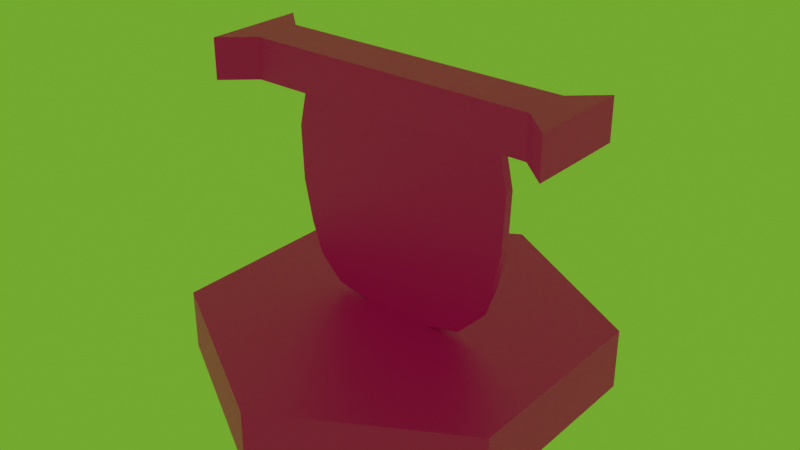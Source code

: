 # Source: palm_door_short.blend  (saved by Blender 4.0.36; exported with 4.5.12 LTS)
import bpy
from mathutils import Matrix  # noqa: F401  (used for matrix-valued properties, if any)

bpy.ops.wm.read_factory_settings(use_empty=True)
scene = bpy.context.scene
scene.name = 'Scene'

# ---- collections
col_collection = bpy.data.collections.new('Collection'); scene.collection.children.link(col_collection)

# ---- images (referenced by path relative to the original .blend; pixels are not part of the script)
import os
ASSET_DIR = os.environ.get("B2B_ASSET_DIR", "")  # directory of the original .blend (textures are referenced by path, not embedded)
HERE = os.path.dirname(os.path.abspath(__file__))  # packed textures are extracted next to this script under _unpacked/

def load_image(name, relpath, width, height, colorspace="sRGB"):
    """Load a texture the original file referenced (path relative to the .blend, or extracted next to this script)."""
    p = next((c for c in (os.path.join(HERE, relpath), os.path.join(ASSET_DIR, relpath)) if relpath and os.path.exists(c)), "")
    if p:
        img = bpy.data.images.load(p, check_existing=True)
        img.name = name
    else:  # same state as the original file: an image datablock whose file is absent (Cycles renders it pink)
        img = bpy.data.images.new(name, width, height)
        img.source = "FILE"
        img.filepath = "//" + (relpath or name)
    img.colorspace_settings.name = colorspace
    return img
img_base_palette_png = load_image('base_palette.png', 'base_palette.png', 1024, 1024, 'sRGB')
img_palm_door_coconuts_png = load_image('palm_door_coconuts.png', 'palm_door_coconuts.png', 1024, 1024, 'sRGB')

# ---- materials (node trees are filled in below, after node groups)
mat_basepalette = bpy.data.materials.new('BasePalette')
mat_basepalette.alpha_threshold = 0.0
mat_basepalette.use_transparent_shadow = False
mat_basepalette.roughness = 0.5
mat_basepalette.line_color = (0.0, 0.0, 0.0, 1.0)
mat_palmdoorcoconut = bpy.data.materials.new('PalmDoorCoconut')
mat_palmdoorcoconut.use_transparent_shadow = False

# ---- material node trees
mat_basepalette.use_nodes = True; mat_basepalette.node_tree.nodes.clear()
_N = mat_basepalette.node_tree.nodes; _L = mat_basepalette.node_tree.links
n0 = _N.new('ShaderNodeOutputMaterial'); n0.name = 'Material Output'; n0.location = (300, 300)
n1 = _N.new('ShaderNodeBsdfPrincipled'); n1.name = 'Principled BSDF'; n1.location = (10, 300)
n1.distribution = 'GGX'
n1.subsurface_method = 'RANDOM_WALK_SKIN'
n1.inputs[3].default_value = 1.45
n1.inputs[27].default_value = (0.0, 0.0, 0.0, 1.0)
n1.inputs[28].default_value = 1.0
n2 = _N.new('ShaderNodeTexImage'); n2.name = 'Image Texture'; n2.location = (-464, 137)
n2.image = img_base_palette_png
_L.new(n1.outputs[0], n0.inputs[0])
_L.new(n2.outputs[0], n1.inputs[0])
n0.is_active_output = True
mat_palmdoorcoconut.use_nodes = True; mat_palmdoorcoconut.node_tree.nodes.clear()
_N = mat_palmdoorcoconut.node_tree.nodes; _L = mat_palmdoorcoconut.node_tree.links
n0 = _N.new('ShaderNodeBsdfPrincipled'); n0.name = 'Principled BSDF'; n0.location = (10, 300)
n0.inputs[3].default_value = 1.45
n1 = _N.new('ShaderNodeOutputMaterial'); n1.name = 'Material Output'; n1.location = (300, 300)
n2 = _N.new('ShaderNodeTexImage'); n2.name = 'Image Texture'; n2.location = (-354, 191)
n2.image = img_palm_door_coconuts_png
_L.new(n0.outputs[0], n1.inputs[0])
_L.new(n2.outputs[0], n0.inputs[0])
n1.is_active_output = True

# ---- world
world_world = bpy.data.worlds.new('World'); scene.world = world_world
world_world.use_nodes = True; world_world.node_tree.nodes.clear()
_N = world_world.node_tree.nodes; _L = world_world.node_tree.links
n0 = _N.new('ShaderNodeOutputWorld'); n0.name = 'World Output'; n0.location = (300, 300)
n1 = _N.new('ShaderNodeBackground'); n1.name = 'Background'; n1.location = (10, 300)
n1.inputs[0].default_value = (0.1413, 0.4233, 0.02519, 1.0)
_L.new(n1.outputs[0], n0.inputs[0])
n0.is_active_output = True
world_world.color = (0.05088, 0.05088, 0.05088)
world_world.use_sun_shadow = False
world_world.sun_shadow_jitter_overblur = 0.0

# ---- meshes
me_cylinder = bpy.data.meshes.new('Cylinder')
me_cylinder.from_pydata([(-5.262e-09, 1.0, -0.3), (-5.262e-09, 0.9194, 2.98e-08), (0.866, 0.5, -0.3), (0.7962, 0.4597, 2.98e-08), (0.866, -0.5, -0.3), (0.7962, -0.4597, 2.98e-08), (-5.262e-09, -1.0, -0.3), (-5.262e-09, -0.9194, 2.98e-08), (-0.866, -0.5, -0.3), (-0.7962, -0.4597, 2.98e-08), (-0.866, 0.5, -0.3), (-0.7962, 0.4597, 2.98e-08), (0.866, 0.5, 2.98e-08), (-5.262e-09, 1.0, 2.98e-08), (0.866, -0.5, 2.98e-08), (-5.262e-09, -1.0, 2.98e-08), (-0.866, -0.5, 2.98e-08), (-0.866, 0.5, 2.98e-08)], [], [(0, 13, 12, 2), (2, 12, 14, 4), (4, 14, 15, 6), (6, 15, 16, 8), (3, 1, 11, 9, 7, 5), (8, 16, 17, 10), (10, 17, 13, 0), (0, 2, 4, 6, 8, 10), (1, 3, 12, 13), (3, 5, 14, 12), (5, 7, 15, 14), (7, 9, 16, 15), (9, 11, 17, 16), (11, 1, 13, 17)])
_uv = me_cylinder.uv_layers.new(name='UVMap')
_uv.uv.foreach_set('vector', [0.2057, 0.9733, 0.2057, 0.9733, 0.2057, 0.9733, 0.2057, 0.9733, 0.2057, 0.9733, 0.2057, 0.9733, 0.2057, 0.9733, 0.2057, 0.9733, 0.2057, 0.9733, 0.2057, 0.9733, 0.2057, 0.9733, 0.2057, 0.9733, 0.2057, 0.9733, 0.2057, 0.9733, 0.2057, 0.9733, 0.2057, 0.9733, 0.2057, 0.9733, 0.2057, 0.9733, 0.2057, 0.9733, 0.2057, 0.9733, 0.2057, 0.9733, 0.2057, 0.9733, 0.2057, 0.9733, 0.2057, 0.9733, 0.2057, 0.9733, 0.2057, 0.9733, 0.2057, 0.9733, 0.2057, 0.9733, 0.2057, 0.9733, 0.2057, 0.9733, 0.2057, 0.9733, 0.2057, 0.9733, 0.2057, 0.9733, 0.2057, 0.9733, 0.2057, 0.9733, 0.2057, 0.9733, 0.4596, 0.9537, 0.4596, 0.9537, 0.4596, 0.9537, 0.4596, 0.9537, 0.4596, 0.9537, 0.4596, 0.9537, 0.4596, 0.9537, 0.4596, 0.9537, 0.4596, 0.9537, 0.4596, 0.9537, 0.4596, 0.9537, 0.4596, 0.9537, 0.4596, 0.9537, 0.4596, 0.9537, 0.4596, 0.9537, 0.4596, 0.9537, 0.4596, 0.9537, 0.4596, 0.9537, 0.4596, 0.9537, 0.4596, 0.9537, 0.4596, 0.9537, 0.4596, 0.9537, 0.4596, 0.9537, 0.4596, 0.9537])
me_cylinder.materials.append(mat_basepalette)
me_cylinder.update()
me_plane = bpy.data.meshes.new('Plane')
me_plane.from_pydata([(-0.866, -0.25, 0.9961), (0.866, -0.25, 0.9961), (-0.866, 0.25, 0.9961), (0.866, 0.25, 0.9961), (-0.866, 0.25, 1.196), (-0.866, -0.25, 1.196), (0.866, -0.25, 1.196), (0.866, 0.25, 1.196), (-0.7194, -0.1183, 0.9961), (0.7194, -0.1183, 0.9961), (0.7194, 0.1183, 0.9961), (-0.7194, 0.1183, 0.9961), (-0.7194, -0.1183, 1.196), (0.7194, -0.1183, 1.196), (0.7194, 0.1183, 1.196), (-0.7194, 0.1183, 1.196), (-0.5029, -0.02238, 0.996), (-0.5029, 0.02238, 0.996), (0.5029, 0.02238, 0.996), (0.5029, -0.02238, 0.996), (-0.4759, 0.02238, 0.9567), (-0.4759, -0.02238, 0.9567), (0.4759, -0.02238, 0.9567), (0.4759, 0.02238, 0.9567), (-0.4868, 0.02238, 0.9371), (-0.4868, -0.02238, 0.9371), (0.5371, -0.02238, 0.9431), (0.5371, 0.02238, 0.9431), (0.5178, 0.02238, 0.6942), (0.5723, -0.02238, 0.7841), (0.5723, 0.02238, 0.7841), (-0.5188, 0.02238, 0.7237), (0.5627, -0.02238, 0.5155), (0.5627, 0.02238, 0.5155), (-0.468, 0.02238, 0.3127), (-0.468, -0.02238, 0.3127), (0.5188, -0.02238, 0.3083), (0.5188, 0.02238, 0.3083), (-0.4154, 0.02238, 0.1638), (-0.4154, -0.02238, 0.1638), (0.4641, -0.02238, 0.1539), (0.4641, 0.02238, 0.1539), (-0.3129, 0.02238, 0.06196), (-0.3129, -0.02238, 0.06196), (0.3488, -0.02238, 0.03921), (0.3488, 0.02238, 0.03921), (-0.1598, 0.02238, 0.02848), (-0.1598, -0.02238, 0.02848), (0.1598, -0.02238, 0.02848), (0.1598, 0.02238, 0.02848), (-0.5137, -0.02238, 0.9851), (0.5137, -0.02238, 0.9851), (0.5137, 0.02238, 0.9851), (-0.5137, 0.02238, 0.9851), (0.4868, -0.02238, 0.9371), (0.4868, 0.02238, 0.9371), (-0.5371, -0.02238, 0.9431), (-0.5371, 0.02238, 0.9431), (-0.5723, -0.02238, 0.7841), (-0.5723, 0.02238, 0.7841), (-0.5627, -0.02238, 0.5155), (-0.5627, 0.02238, 0.5155), (-0.5188, -0.02238, 0.3083), (0.468, -0.02238, 0.3127), (0.468, 0.02238, 0.3127), (-0.5188, 0.02238, 0.3083), (0.4154, 0.02238, 0.1638), (-0.4641, 0.02238, 0.1539), (-0.4641, -0.02238, 0.1539), (0.4154, -0.02238, 0.1638), (0.3129, -0.02238, 0.06196), (0.3129, 0.02238, 0.06196), (-0.3488, -0.02238, 0.03921), (-0.3488, 0.02238, 0.03921), (-0.1696, -0.02238, 2.289e-05), (0.1696, -0.02238, 2.289e-05), (0.1696, 0.02238, 2.289e-05), (-0.1696, 0.02238, 2.289e-05), (-0.1586, -0.02238, 0.9703), (0.1586, -0.02238, 0.9703), (0.1586, 0.02238, 0.9703), (-0.1586, 0.02238, 0.9703), (-0.5209, -0.02238, 0.7826), (0.5209, -0.02238, 0.7826), (0.5209, 0.02238, 0.7826), (-0.5209, 0.02238, 0.7826), (-0.5114, -0.02238, 0.5175), (0.5114, -0.02238, 0.5175), (0.5114, 0.02238, 0.5175), (-0.5114, 0.02238, 0.5175), (0.5199, -0.02238, 0.7531), (-0.5199, 0.02238, 0.7531), (-0.5712, -0.02238, 0.7542), (-0.568, 0.02238, 0.6647), (0.5178, -0.02238, 0.6942), (0.5135, -0.02238, 0.5764), (-0.5167, 0.02238, 0.6648), (0.5648, -0.02238, 0.5752), (0.5701, 0.02238, 0.7244), (-0.5701, 0.02238, 0.7244), (0.5156, -0.02238, 0.6353), (0.5701, -0.02238, 0.7244), (-0.5156, 0.02238, 0.6353), (0.5659, -0.02238, 0.605), (0.5712, 0.02238, 0.7542), (-0.5712, 0.02238, 0.7542), (0.5146, -0.02238, 0.6059), (-0.5178, 0.02238, 0.6942), (0.5637, -0.02238, 0.5454), (0.5691, 0.02238, 0.6946), (-0.5691, 0.02238, 0.6946), (0.5167, -0.02238, 0.6648), (0.5669, 0.02238, 0.6349), (0.5712, -0.02238, 0.7542), (0.5691, -0.02238, 0.6946), (0.5648, 0.02238, 0.5752), (-0.5135, 0.02238, 0.5764), (-0.5125, 0.02238, 0.5469), (0.5125, -0.02238, 0.5469), (-0.5146, 0.02238, 0.6059), (0.5637, 0.02238, 0.5454), (0.568, -0.02238, 0.6647), (0.568, 0.02238, 0.6647), (0.5659, 0.02238, 0.605), (0.5156, 0.02238, 0.6353), (0.5199, 0.02238, 0.7531), (-0.5178, -0.02238, 0.6942), (0.5188, 0.02238, 0.7237), (0.5167, 0.02238, 0.6648), (-0.5669, -0.02238, 0.6349), (0.5146, 0.02238, 0.6059), (0.5188, -0.02238, 0.7237), (-0.5701, -0.02238, 0.7244), (-0.5146, -0.02238, 0.6059), (-0.5199, -0.02238, 0.7531), (-0.5648, -0.02238, 0.5752), (-0.5125, -0.02238, 0.5469), (-0.5648, 0.02238, 0.5752), (-0.5188, -0.02238, 0.7237), (-0.568, -0.02238, 0.6647), (0.5135, 0.02238, 0.5764), (-0.5167, -0.02238, 0.6648), (-0.5637, -0.02238, 0.5454), (-0.5659, -0.02238, 0.605), (0.5669, -0.02238, 0.6349), (-0.5135, -0.02238, 0.5764), (-0.5156, -0.02238, 0.6353), (-0.5669, 0.02238, 0.6349), (0.5125, 0.02238, 0.5469), (-0.5691, -0.02238, 0.6946), (-0.5637, 0.02238, 0.5454), (-0.5659, 0.02238, 0.605), (-0.5442, -0.02238, 0.9113), (-0.5512, -0.02238, 0.8795), (-0.5582, -0.02238, 0.8477), (-0.5653, -0.02238, 0.8159), (0.5653, -0.02238, 0.8159), (0.5582, -0.02238, 0.8477), (0.5512, -0.02238, 0.8795), (0.5442, -0.02238, 0.9113), (0.5442, 0.02238, 0.9113), (0.5512, 0.02238, 0.8795), (0.5582, 0.02238, 0.8477), (0.5653, 0.02238, 0.8159), (-0.5653, 0.02238, 0.8159), (-0.5582, 0.02238, 0.8477), (-0.5512, 0.02238, 0.8795), (-0.5442, 0.02238, 0.9113), (-0.4936, -0.02238, 0.9062), (-0.5005, -0.02238, 0.8753), (-0.5073, -0.02238, 0.8444), (-0.5141, -0.02238, 0.8135), (0.5141, -0.02238, 0.8135), (0.5073, -0.02238, 0.8444), (0.5005, -0.02238, 0.8753), (0.4936, -0.02238, 0.9062), (0.4936, 0.02238, 0.9062), (0.5005, 0.02238, 0.8753), (0.5073, 0.02238, 0.8444), (0.5141, 0.02238, 0.8135), (-0.5141, 0.02238, 0.8135), (-0.5073, 0.02238, 0.8444), (-0.5005, 0.02238, 0.8753), (-0.4936, 0.02238, 0.9062), (-0.5553, -0.02238, 0.481), (-0.548, -0.02238, 0.4465), (-0.5407, -0.02238, 0.4119), (-0.5334, -0.02238, 0.3774), (-0.5261, -0.02238, 0.3428), (0.5261, -0.02238, 0.3428), (0.5334, -0.02238, 0.3774), (0.5407, -0.02238, 0.4119), (0.548, -0.02238, 0.4465), (0.5553, -0.02238, 0.481), (0.5553, 0.02238, 0.481), (0.548, 0.02238, 0.4465), (0.5407, 0.02238, 0.4119), (0.5334, 0.02238, 0.3774), (0.5261, 0.02238, 0.3428), (-0.5261, 0.02238, 0.3428), (-0.5334, 0.02238, 0.3774), (-0.5407, 0.02238, 0.4119), (-0.548, 0.02238, 0.4465), (-0.5553, 0.02238, 0.481), (-0.5042, -0.02238, 0.4834), (-0.497, -0.02238, 0.4492), (-0.4897, -0.02238, 0.4151), (-0.4825, -0.02238, 0.381), (-0.4753, -0.02238, 0.3468), (0.4753, -0.02238, 0.3468), (0.4825, -0.02238, 0.381), (0.4897, -0.02238, 0.4151), (0.497, -0.02238, 0.4492), (0.5042, -0.02238, 0.4834), (0.5042, 0.02238, 0.4834), (0.497, 0.02238, 0.4492), (0.4897, 0.02238, 0.4151), (0.4825, 0.02238, 0.381), (0.4753, 0.02238, 0.3468), (-0.4753, 0.02238, 0.3468), (-0.4825, 0.02238, 0.381), (-0.4897, 0.02238, 0.4151), (-0.497, 0.02238, 0.4492), (-0.5042, 0.02238, 0.4834), (0.5078, 0.02238, 0.2774), (0.4969, 0.02238, 0.2465), (0.486, 0.02238, 0.2157), (0.4751, 0.02238, 0.1848), (-0.4751, 0.02238, 0.1848), (-0.486, 0.02238, 0.2157), (-0.4969, 0.02238, 0.2465), (-0.5078, 0.02238, 0.2774), (-0.4751, -0.02238, 0.1848), (-0.486, -0.02238, 0.2157), (-0.4969, -0.02238, 0.2465), (-0.5078, -0.02238, 0.2774), (0.5078, -0.02238, 0.2774), (0.4969, -0.02238, 0.2465), (0.486, -0.02238, 0.2157), (0.4751, -0.02238, 0.1848), (0.4575, 0.02238, 0.2829), (0.447, 0.02238, 0.2531), (0.4364, 0.02238, 0.2234), (0.4259, 0.02238, 0.1936), (-0.4259, 0.02238, 0.1936), (-0.4364, 0.02238, 0.2234), (-0.447, 0.02238, 0.2531), (-0.4575, 0.02238, 0.2829), (-0.4259, -0.02238, 0.1936), (-0.4364, -0.02238, 0.2234), (-0.447, -0.02238, 0.2531), (-0.4575, -0.02238, 0.2829), (0.4575, -0.02238, 0.2829), (0.447, -0.02238, 0.2531), (0.4364, -0.02238, 0.2234), (0.4259, -0.02238, 0.1936), (0.4353, -0.02238, 0.1252), (0.4065, -0.02238, 0.09656), (0.3776, -0.02238, 0.06788), (0.3776, 0.02238, 0.06788), (0.4065, 0.02238, 0.09656), (0.4353, 0.02238, 0.1252), (-0.4353, -0.02238, 0.1252), (-0.4065, -0.02238, 0.09656), (-0.3776, -0.02238, 0.06788), (-0.3776, 0.02238, 0.06788), (-0.4065, 0.02238, 0.09656), (-0.4353, 0.02238, 0.1252), (0.3898, -0.02238, 0.1384), (0.3642, -0.02238, 0.1129), (0.3386, -0.02238, 0.08742), (0.3386, 0.02238, 0.08742), (0.3642, 0.02238, 0.1129), (0.3898, 0.02238, 0.1384), (-0.3898, -0.02238, 0.1384), (-0.3642, -0.02238, 0.1129), (-0.3386, -0.02238, 0.08742), (-0.3386, 0.02238, 0.08742), (-0.3642, 0.02238, 0.1129), (-0.3898, 0.02238, 0.1384)], [], [(9, 10, 3, 1), (13, 6, 7, 14), (1, 3, 7, 6), (2, 0, 5, 4), (11, 2, 4, 15), (9, 1, 6, 13), (0, 8, 12, 5), (8, 9, 13, 12), (3, 10, 14, 7), (10, 11, 15, 14), (5, 12, 15, 4), (12, 13, 14, 15), (0, 2, 11, 8), (17, 18, 52, 53), (8, 11, 17, 16), (11, 10, 18, 17), (10, 9, 19, 18), (9, 8, 16, 19), (52, 51, 26, 27), (16, 17, 53, 50), (18, 19, 51, 52), (19, 16, 50, 51), (172, 171, 82, 83), (22, 79, 78, 21, 25, 54), (20, 81, 80, 23, 55, 24), (50, 53, 57, 56), (120, 108, 32, 33), (180, 179, 84, 85), (155, 164, 59, 58), (163, 156, 29, 30), (209, 208, 35, 63), (122, 121, 144, 112), (142, 150, 61, 60), (244, 243, 66, 38), (219, 218, 64, 34), (188, 199, 65, 62), (198, 189, 36, 37), (259, 258, 44, 45), (232, 228, 67, 68), (227, 239, 40, 41), (255, 248, 39, 69), (42, 71, 49, 46), (270, 276, 43, 70), (277, 271, 71, 42), (264, 265, 73, 72), (74, 77, 76, 75), (72, 73, 77, 74), (45, 44, 75, 76), (70, 43, 47, 48), (21, 78, 79, 22, 51, 50), (23, 80, 81, 20, 53, 52), (22, 54, 26, 51), (55, 23, 52, 27), (25, 21, 50, 56), (20, 24, 57, 53), (168, 25, 56, 152), (172, 83, 29, 156), (176, 55, 27, 160), (180, 85, 59, 164), (118, 87, 32, 108), (125, 84, 30, 104), (134, 82, 58, 92), (117, 89, 61, 150), (204, 86, 60, 184), (209, 63, 36, 189), (214, 88, 33, 194), (219, 34, 65, 199), (240, 64, 37, 224), (244, 38, 67, 228), (251, 35, 62, 235), (255, 69, 40, 239), (270, 70, 44, 258), (273, 66, 41, 261), (274, 39, 68, 262), (277, 42, 73, 265), (48, 47, 74, 75), (46, 49, 76, 77), (49, 71, 45, 76), (42, 46, 77, 73), (47, 43, 72, 74), (70, 48, 75, 44), (83, 90, 113, 29), (129, 147, 151, 143), (143, 151, 137, 135), (148, 140, 115, 120), (91, 31, 99, 105), (139, 93, 147, 129), (112, 144, 103, 123), (104, 113, 101, 98), (95, 118, 108, 97), (128, 28, 109, 122), (58, 59, 105, 92), (92, 105, 99, 132), (88, 148, 120, 33), (107, 96, 93, 110), (82, 134, 90, 83), (140, 148, 117, 116), (148, 88, 89, 117), (100, 106, 103, 144), (131, 94, 114, 101), (30, 29, 113, 104), (135, 137, 150, 142), (94, 111, 121, 114), (132, 99, 110, 149), (138, 134, 92, 132), (140, 130, 123, 115), (130, 124, 112, 123), (106, 95, 97, 103), (126, 138, 132, 149), (111, 100, 144, 121), (115, 97, 108, 120), (126, 141, 111, 94), (138, 126, 94, 131), (130, 140, 116, 119), (145, 136, 118, 95), (84, 125, 91, 85), (134, 138, 131, 90), (96, 102, 147, 93), (133, 145, 95, 106), (146, 133, 106, 100), (31, 107, 110, 99), (141, 146, 100, 111), (85, 91, 105, 59), (109, 114, 121, 122), (98, 101, 114, 109), (123, 103, 97, 115), (145, 133, 143, 135), (149, 110, 93, 139), (86, 136, 142, 60), (127, 28, 107, 31), (102, 119, 151, 147), (90, 131, 101, 113), (141, 126, 149, 139), (28, 127, 98, 109), (127, 125, 104, 98), (119, 116, 137, 151), (124, 128, 122, 112), (125, 127, 31, 91), (136, 145, 135, 142), (128, 124, 102, 96), (28, 128, 96, 107), (133, 146, 129, 143), (146, 141, 139, 129), (124, 130, 119, 102), (116, 117, 150, 137), (24, 183, 167, 57), (183, 182, 166, 167), (182, 181, 165, 166), (181, 180, 164, 165), (84, 179, 163, 30), (179, 178, 162, 163), (178, 177, 161, 162), (177, 176, 160, 161), (54, 175, 159, 26), (175, 174, 158, 159), (174, 173, 157, 158), (173, 172, 156, 157), (82, 171, 155, 58), (171, 170, 154, 155), (170, 169, 153, 154), (169, 168, 152, 153), (27, 26, 159, 160), (160, 159, 158, 161), (161, 158, 157, 162), (162, 157, 156, 163), (56, 57, 167, 152), (152, 167, 166, 153), (153, 166, 165, 154), (154, 165, 164, 155), (24, 55, 176, 183), (183, 176, 177, 182), (182, 177, 178, 181), (181, 178, 179, 180), (54, 25, 168, 175), (175, 168, 169, 174), (174, 169, 170, 173), (173, 170, 171, 172), (89, 223, 203, 61), (223, 222, 202, 203), (222, 221, 201, 202), (221, 220, 200, 201), (220, 219, 199, 200), (64, 218, 198, 37), (218, 217, 197, 198), (217, 216, 196, 197), (216, 215, 195, 196), (215, 214, 194, 195), (87, 213, 193, 32), (213, 212, 192, 193), (212, 211, 191, 192), (211, 210, 190, 191), (210, 209, 189, 190), (35, 208, 188, 62), (208, 207, 187, 188), (207, 206, 186, 187), (206, 205, 185, 186), (205, 204, 184, 185), (33, 32, 193, 194), (194, 193, 192, 195), (195, 192, 191, 196), (196, 191, 190, 197), (197, 190, 189, 198), (60, 61, 203, 184), (184, 203, 202, 185), (185, 202, 201, 186), (186, 201, 200, 187), (187, 200, 199, 188), (89, 88, 214, 223), (223, 214, 215, 222), (222, 215, 216, 221), (221, 216, 217, 220), (220, 217, 218, 219), (87, 86, 204, 213), (213, 204, 205, 212), (212, 205, 206, 211), (211, 206, 207, 210), (210, 207, 208, 209), (63, 252, 236, 36), (252, 253, 237, 236), (253, 254, 238, 237), (254, 255, 239, 238), (39, 248, 232, 68), (248, 249, 233, 232), (249, 250, 234, 233), (250, 251, 235, 234), (34, 247, 231, 65), (247, 246, 230, 231), (246, 245, 229, 230), (245, 244, 228, 229), (66, 243, 227, 41), (243, 242, 226, 227), (242, 241, 225, 226), (241, 240, 224, 225), (63, 35, 251, 252), (252, 251, 250, 253), (253, 250, 249, 254), (254, 249, 248, 255), (37, 36, 236, 224), (224, 236, 237, 225), (225, 237, 238, 226), (226, 238, 239, 227), (62, 65, 231, 235), (235, 231, 230, 234), (234, 230, 229, 233), (233, 229, 228, 232), (34, 64, 240, 247), (247, 240, 241, 246), (246, 241, 242, 245), (245, 242, 243, 244), (38, 279, 267, 67), (279, 278, 266, 267), (278, 277, 265, 266), (43, 276, 264, 72), (276, 275, 263, 264), (275, 274, 262, 263), (71, 271, 259, 45), (271, 272, 260, 259), (272, 273, 261, 260), (69, 268, 256, 40), (268, 269, 257, 256), (269, 270, 258, 257), (68, 67, 267, 262), (262, 267, 266, 263), (263, 266, 265, 264), (38, 66, 273, 279), (279, 273, 272, 278), (278, 272, 271, 277), (69, 39, 274, 268), (268, 274, 275, 269), (269, 275, 276, 270), (41, 40, 256, 261), (261, 256, 257, 260), (260, 257, 258, 259), (136, 86, 87, 118)])
me_plane.polygons.foreach_set('material_index', [0, 0, 0, 0, 0, 0, 0, 0, 0, 0, 0, 0, 0, 0, 0, 0, 0, 0, 0, 0, 0, 0, 0, 0, 0, 0, 0, 0, 0, 0, 0, 0, 0, 0, 0, 0, 0, 0, 0, 0, 0, 0, 0, 0, 0, 0, 0, 0, 0, 0, 0, 0, 0, 0, 0, 0, 0, 0, 0, 0, 0, 0, 0, 0, 0, 0, 0, 0, 0, 0, 0, 0, 0, 0, 0, 0, 0, 0, 0, 0, 0, 0, 0, 0, 0, 0, 0, 0, 0, 0, 0, 0, 0, 0, 0, 0, 1, 1, 0, 0, 0, 0, 0, 0, 0, 0, 0, 0, 0, 0, 0, 0, 0, 1, 1, 0, 0, 0, 1, 1, 0, 1, 0, 0, 0, 0, 0, 0, 0, 0, 0, 0, 0, 0, 0, 0, 0, 0, 0, 1, 0, 0, 0, 1, 0, 0, 0, 0, 0, 0, 0, 0, 0, 0, 0, 0, 0, 0, 0, 0, 0, 0, 0, 0, 0, 0, 0, 0, 0, 0, 0, 0, 0, 0, 0, 0, 0, 0, 0, 0, 0, 0, 0, 0, 0, 0, 0, 0, 0, 0, 0, 0, 0, 0, 0, 0, 0, 0, 0, 0, 0, 0, 0, 0, 0, 0, 0, 1, 0, 0, 0, 0, 1, 0, 0, 0, 0, 0, 0, 0, 0, 0, 0, 0, 0, 0, 0, 0, 0, 0, 0, 0, 0, 0, 0, 0, 0, 0, 0, 0, 0, 0, 0, 0, 0, 0, 0, 0, 0, 0, 0, 0, 0, 0, 0, 0, 0, 0, 0, 0, 0, 0, 0, 0, 0, 0, 0, 0, 0, 0, 0, 0, 0, 1])
_uv = me_plane.uv_layers.new(name='UVMap')
_uv.uv.foreach_set('vector', [0.151, 0.7075, 0.151, 0.7075, 0.151, 0.7075, 0.151, 0.7075, 0.151, 0.7075, 0.151, 0.7075, 0.151, 0.7075, 0.151, 0.7075, 0.151, 0.7075, 0.151, 0.7075, 0.151, 0.7075, 0.151, 0.7075, 0.151, 0.7075, 0.151, 0.7075, 0.151, 0.7075, 0.151, 0.7075, 0.151, 0.7075, 0.151, 0.7075, 0.151, 0.7075, 0.151, 0.7075, 0.151, 0.7075, 0.151, 0.7075, 0.151, 0.7075, 0.151, 0.7075, 0.151, 0.7075, 0.151, 0.7075, 0.151, 0.7075, 0.151, 0.7075, 0.151, 0.7075, 0.151, 0.7075, 0.151, 0.7075, 0.151, 0.7075, 0.151, 0.7075, 0.151, 0.7075, 0.151, 0.7075, 0.151, 0.7075, 0.151, 0.7075, 0.151, 0.7075, 0.151, 0.7075, 0.151, 0.7075, 0.151, 0.7075, 0.151, 0.7075, 0.151, 0.7075, 0.151, 0.7075, 0.151, 0.7075, 0.151, 0.7075, 0.151, 0.7075, 0.151, 0.7075, 0.151, 0.7075, 0.151, 0.7075, 0.151, 0.7075, 0.151, 0.7075, 0.4498, 0.9282, 0.4498, 0.9282, 0.4498, 0.9282, 0.4498, 0.9282, 0.151, 0.7075, 0.151, 0.7075, 0.151, 0.7075, 0.151, 0.7075, 0.151, 0.7075, 0.151, 0.7075, 0.151, 0.7075, 0.151, 0.7075, 0.151, 0.7075, 0.151, 0.7075, 0.151, 0.7075, 0.151, 0.7075, 0.151, 0.7075, 0.151, 0.7075, 0.151, 0.7075, 0.151, 0.7075, 0.4498, 0.9282, 0.4498, 0.9282, 0.4498, 0.9282, 0.4498, 0.9282, 0.4498, 0.9282, 0.4498, 0.9282, 0.4498, 0.9282, 0.4498, 0.9282, 0.4498, 0.9282, 0.4498, 0.9282, 0.4498, 0.9282, 0.4498, 0.9282, 0.4498, 0.9282, 0.4498, 0.9282, 0.4498, 0.9282, 0.4498, 0.9282, 0.4303, 0.9165, 0.4303, 0.9165, 0.4303, 0.9165, 0.4303, 0.9165, 0.4303, 0.9165, 0.4303, 0.9165, 0.4303, 0.9165, 0.4303, 0.9165, 0.4303, 0.9165, 0.4303, 0.9165, 0.4303, 0.9165, 0.4303, 0.9165, 0.4303, 0.9165, 0.4303, 0.9165, 0.4303, 0.9165, 0.4303, 0.9165, 0.4498, 0.9282, 0.4498, 0.9282, 0.4498, 0.9282, 0.4498, 0.9282, 0.4498, 0.9282, 0.4498, 0.9282, 0.4498, 0.9282, 0.4498, 0.9282, 0.4303, 0.9165, 0.4303, 0.9165, 0.4303, 0.9165, 0.4303, 0.9165, 0.4498, 0.9282, 0.4498, 0.9282, 0.4498, 0.9282, 0.4498, 0.9282, 0.4498, 0.9282, 0.4498, 0.9282, 0.4498, 0.9282, 0.4498, 0.9282, 0.4303, 0.9165, 0.4303, 0.9165, 0.4303, 0.9165, 0.4303, 0.9165, 0.4498, 0.9282, 0.4498, 0.9282, 0.4498, 0.9282, 0.4498, 0.9282, 0.4498, 0.9282, 0.4498, 0.9282, 0.4498, 0.9282, 0.4498, 0.9282, 0.4303, 0.9165, 0.4303, 0.9165, 0.4303, 0.9165, 0.4303, 0.9165, 0.4303, 0.9165, 0.4303, 0.9165, 0.4303, 0.9165, 0.4303, 0.9165, 0.4498, 0.9282, 0.4498, 0.9282, 0.4498, 0.9282, 0.4498, 0.9282, 0.4498, 0.9282, 0.4498, 0.9282, 0.4498, 0.9282, 0.4498, 0.9282, 0.4498, 0.9282, 0.4498, 0.9282, 0.4498, 0.9282, 0.4498, 0.9282, 0.4498, 0.9282, 0.4498, 0.9282, 0.4498, 0.9282, 0.4498, 0.9282, 0.4498, 0.9282, 0.4498, 0.9282, 0.4498, 0.9282, 0.4498, 0.9282, 0.4303, 0.9165, 0.4303, 0.9165, 0.4303, 0.9165, 0.4303, 0.9165, 0.4303, 0.9165, 0.4303, 0.9165, 0.4303, 0.9165, 0.4303, 0.9165, 0.4303, 0.9165, 0.4303, 0.9165, 0.4303, 0.9165, 0.4303, 0.9165, 0.4303, 0.9165, 0.4303, 0.9165, 0.4303, 0.9165, 0.4303, 0.9165, 0.4498, 0.9282, 0.4498, 0.9282, 0.4498, 0.9282, 0.4498, 0.9282, 0.4498, 0.9282, 0.4498, 0.9282, 0.4498, 0.9282, 0.4498, 0.9282, 0.4498, 0.9282, 0.4498, 0.9282, 0.4498, 0.9282, 0.4498, 0.9282, 0.4498, 0.9282, 0.4498, 0.9282, 0.4498, 0.9282, 0.4498, 0.9282, 0.4303, 0.9165, 0.4303, 0.9165, 0.4303, 0.9165, 0.4303, 0.9165, 0.4498, 0.9282, 0.4498, 0.9282, 0.4498, 0.9282, 0.4498, 0.9282, 0.4498, 0.9282, 0.4498, 0.9282, 0.4498, 0.9282, 0.4498, 0.9282, 0.4498, 0.9282, 0.4498, 0.9282, 0.4498, 0.9282, 0.4498, 0.9282, 0.4498, 0.9282, 0.4498, 0.9282, 0.4498, 0.9282, 0.4498, 0.9282, 0.4498, 0.9282, 0.4498, 0.9282, 0.4498, 0.9282, 0.4498, 0.9282, 0.4498, 0.9282, 0.4498, 0.9282, 0.4498, 0.9282, 0.4498, 0.9282, 0.4498, 0.9282, 0.4498, 0.9282, 0.4498, 0.9282, 0.4498, 0.9282, 0.4498, 0.9282, 0.4498, 0.9282, 0.4498, 0.9282, 0.4498, 0.9282, 0.4498, 0.9282, 0.4498, 0.9282, 0.4498, 0.9282, 0.4498, 0.9282, 0.4498, 0.9282, 0.4498, 0.9282, 0.4498, 0.9282, 0.4498, 0.9282, 0.4498, 0.9282, 0.4498, 0.9282, 0.4498, 0.9282, 0.4498, 0.9282, 0.4498, 0.9282, 0.4498, 0.9282, 0.4498, 0.9282, 0.4498, 0.9282, 0.4498, 0.9282, 0.4498, 0.9282, 0.4498, 0.9282, 0.4498, 0.9282, 0.4498, 0.9282, 0.4498, 0.9282, 0.4498, 0.9282, 0.4498, 0.9282, 0.4498, 0.9282, 0.4498, 0.9282, 0.4498, 0.9282, 0.4498, 0.9282, 0.4498, 0.9282, 0.4498, 0.9282, 0.4498, 0.9282, 0.4498, 0.9282, 0.4498, 0.9282, 0.4498, 0.9282, 0.4498, 0.9282, 0.4498, 0.9282, 0.4498, 0.9282, 0.4498, 0.9282, 0.4498, 0.9282, 0.4498, 0.9282, 0.4498, 0.9282, 0.4498, 0.9282, 0.4498, 0.9282, 0.4498, 0.9282, 0.4498, 0.9282, 0.4498, 0.9282, 0.4498, 0.9282, 0.4498, 0.9282, 0.4498, 0.9282, 0.4498, 0.9282, 0.4498, 0.9282, 0.4498, 0.9282, 0.4498, 0.9282, 0.4498, 0.9282, 0.4498, 0.9282, 0.4498, 0.9282, 0.4498, 0.9282, 0.4498, 0.9282, 0.4498, 0.9282, 0.4498, 0.9282, 0.4498, 0.9282, 0.4498, 0.9282, 0.4498, 0.9282, 0.4498, 0.9282, 0.4498, 0.9282, 0.4498, 0.9282, 0.4498, 0.9282, 0.4498, 0.9282, 0.4498, 0.9282, 0.4498, 0.9282, 0.4498, 0.9282, 0.4498, 0.9282, 0.4498, 0.9282, 0.4498, 0.9282, 0.4498, 0.9282, 0.4498, 0.9282, 0.4498, 0.9282, 0.4498, 0.9282, 0.4498, 0.9282, 0.4498, 0.9282, 0.4498, 0.9282, 0.4498, 0.9282, 0.4498, 0.9282, 0.4498, 0.9282, 0.4498, 0.9282, 0.4498, 0.9282, 0.4498, 0.9282, 0.4498, 0.9282, 0.4498, 0.9282, 0.4498, 0.9282, 0.4498, 0.9282, 0.4498, 0.9282, 0.4498, 0.9282, 0.4498, 0.9282, 0.4498, 0.9282, 0.4498, 0.9282, 0.4498, 0.9282, 0.4498, 0.9282, 0.4498, 0.9282, 0.4498, 0.9282, 0.4498, 0.9282, 0.4498, 0.9282, 0.4498, 0.9282, 0.4498, 0.9282, 0.4498, 0.9282, 0.4498, 0.9282, 0.4498, 0.9282, 0.4498, 0.9282, 0.4498, 0.9282, 0.4498, 0.9282, 0.4498, 0.9282, 0.4498, 0.9282, 0.4498, 0.9282, 0.4498, 0.9282, 0.4498, 0.9282, 0.4498, 0.9282, 0.4498, 0.9282, 0.4498, 0.9282, 0.4498, 0.9282, 0.4498, 0.9282, 0.4498, 0.9282, 0.4498, 0.9282, 0.4498, 0.9282, 0.4498, 0.9282, 0.4498, 0.9282, 0.4498, 0.9282, 0.4498, 0.9282, 0.4498, 0.9282, 0.4498, 0.9282, 0.4498, 0.9282, 0.4498, 0.9282, 0.4498, 0.9282, 0.4498, 0.9282, 0.4498, 0.9282, 0.4498, 0.9282, 0.4498, 0.9282, 0.4498, 0.9282, 0.4498, 0.9282, 0.4498, 0.9282, 0.4498, 0.9282, 0.4498, 0.9282, 0.4498, 0.9282, 0.4498, 0.9282, 0.4498, 0.9282, 0.4498, 0.9282, 0.4498, 0.9282, 0.4498, 0.9282, 0.4498, 0.9282, 0.4498, 0.9282, 0.4498, 0.9282, 0.4498, 0.9282, 0.4498, 0.9282, 0.4498, 0.9282, 0.4498, 0.9282, 0.4498, 0.9282, 0.4498, 0.9282, 0.4303, 0.9165, 0.4303, 0.9165, 0.4303, 0.9165, 0.4303, 0.9165, -0.2475, 0.5446, -0.246, 0.4767, 1.219, 0.4767, 1.221, 0.5446, -0.246, 0.4767, -0.2445, 0.4088, 1.218, 0.4088, 1.219, 0.4767, 0.4498, 0.9282, 0.4498, 0.9282, 0.4498, 0.9282, 0.4498, 0.9282, 0.4498, 0.9282, 0.4498, 0.9282, 0.4498, 0.9282, 0.4498, 0.9282, 0.4498, 0.9282, 0.4498, 0.9282, 0.4498, 0.9282, 0.4498, 0.9282, 0.4498, 0.9282, 0.4498, 0.9282, 0.4498, 0.9282, 0.4498, 0.9282, 0.4498, 0.9282, 0.4498, 0.9282, 0.4498, 0.9282, 0.4498, 0.9282, 0.4498, 0.9282, 0.4498, 0.9282, 0.4498, 0.9282, 0.4498, 0.9282, 0.4498, 0.9282, 0.4498, 0.9282, 0.4498, 0.9282, 0.4498, 0.9282, 0.4498, 0.9282, 0.4498, 0.9282, 0.4498, 0.9282, 0.4498, 0.9282, 0.4498, 0.9282, 0.4498, 0.9282, 0.4498, 0.9282, 0.4498, 0.9282, 0.4498, 0.9282, 0.4498, 0.9282, 0.4498, 0.9282, 0.4498, 0.9282, 0.4498, 0.9282, 0.4498, 0.9282, 0.4498, 0.9282, 0.4498, 0.9282, 0.4498, 0.9282, 0.4498, 0.9282, 0.4498, 0.9282, 0.4498, 0.9282, 0.4498, 0.9282, 0.4498, 0.9282, 0.4498, 0.9282, 0.4498, 0.9282, 0.4303, 0.9165, 0.4303, 0.9165, 0.4303, 0.9165, 0.4303, 0.9165, 0.4303, 0.9165, 0.4303, 0.9165, 0.4303, 0.9165, 0.4303, 0.9165, -0.249, 0.6126, -0.2475, 0.5446, 1.221, 0.5446, 1.222, 0.6126, -0.263, 0.5456, -0.2614, 0.4752, 1.227, 0.4752, 1.229, 0.5456, 0.4303, 0.9165, 0.4303, 0.9165, 0.4303, 0.9165, 0.4303, 0.9165, 0.4303, 0.9165, 0.4303, 0.9165, 0.4303, 0.9165, 0.4303, 0.9165, 0.4498, 0.9282, 0.4498, 0.9282, 0.4498, 0.9282, 0.4498, 0.9282, -0.2645, 0.6161, -0.263, 0.5456, 1.229, 0.5456, 1.23, 0.6161, -0.266, 0.6866, -0.2645, 0.6161, 1.23, 0.6161, 1.232, 0.6866, 0.4498, 0.9282, 0.4498, 0.9282, 0.4498, 0.9282, 0.4498, 0.9282, -0.2676, 0.7571, -0.266, 0.6866, 1.232, 0.6866, 1.233, 0.7571, 0.4498, 0.9282, 0.4498, 0.9282, 0.4498, 0.9282, 0.4498, 0.9282, 0.4498, 0.9282, 0.4498, 0.9282, 0.4498, 0.9282, 0.4498, 0.9282, 0.4498, 0.9282, 0.4498, 0.9282, 0.4498, 0.9282, 0.4498, 0.9282, 0.4498, 0.9282, 0.4498, 0.9282, 0.4498, 0.9282, 0.4498, 0.9282, 0.4498, 0.9282, 0.4498, 0.9282, 0.4498, 0.9282, 0.4498, 0.9282, 0.4498, 0.9282, 0.4498, 0.9282, 0.4498, 0.9282, 0.4498, 0.9282, 0.4498, 0.9282, 0.4498, 0.9282, 0.4498, 0.9282, 0.4498, 0.9282, 0.4303, 0.9165, 0.4303, 0.9165, 0.4303, 0.9165, 0.4303, 0.9165, 0.4498, 0.9282, 0.4498, 0.9282, 0.4498, 0.9282, 0.4498, 0.9282, 0.4498, 0.9282, 0.4498, 0.9282, 0.4498, 0.9282, 0.4498, 0.9282, 0.4498, 0.9282, 0.4498, 0.9282, 0.4498, 0.9282, 0.4498, 0.9282, 0.4498, 0.9282, 0.4498, 0.9282, 0.4498, 0.9282, 0.4498, 0.9282, 0.4498, 0.9282, 0.4498, 0.9282, 0.4498, 0.9282, 0.4498, 0.9282, 0.4498, 0.9282, 0.4498, 0.9282, 0.4498, 0.9282, 0.4498, 0.9282, 0.4498, 0.9282, 0.4498, 0.9282, 0.4498, 0.9282, 0.4498, 0.9282, 0.4303, 0.9165, 0.4303, 0.9165, 0.4303, 0.9165, 0.4303, 0.9165, 0.4498, 0.9282, 0.4498, 0.9282, 0.4498, 0.9282, 0.4498, 0.9282, -0.2521, 0.7484, -0.2506, 0.6805, 1.224, 0.6805, 1.225, 0.7484, 0.4303, 0.9165, 0.4303, 0.9165, 0.4303, 0.9165, 0.4303, 0.9165, 0.4498, 0.9282, 0.4498, 0.9282, 0.4498, 0.9282, 0.4498, 0.9282, 0.4498, 0.9282, 0.4498, 0.9282, 0.4498, 0.9282, 0.4498, 0.9282, -0.2506, 0.6805, -0.249, 0.6126, 1.222, 0.6126, 1.224, 0.6805, 0.4498, 0.9282, 0.4498, 0.9282, 0.4498, 0.9282, 0.4498, 0.9282, 0.4498, 0.9282, 0.4498, 0.9282, 0.4498, 0.9282, 0.4498, 0.9282, 0.4498, 0.9282, 0.4498, 0.9282, 0.4498, 0.9282, 0.4498, 0.9282, 0.4498, 0.9282, 0.4498, 0.9282, 0.4498, 0.9282, 0.4498, 0.9282, 0.4498, 0.9282, 0.4498, 0.9282, 0.4498, 0.9282, 0.4498, 0.9282, 0.4498, 0.9282, 0.4498, 0.9282, 0.4498, 0.9282, 0.4498, 0.9282, 0.4498, 0.9282, 0.4498, 0.9282, 0.4498, 0.9282, 0.4498, 0.9282, 0.4498, 0.9282, 0.4498, 0.9282, 0.4498, 0.9282, 0.4498, 0.9282, 0.4498, 0.9282, 0.4498, 0.9282, 0.4498, 0.9282, 0.4498, 0.9282, 0.4498, 0.9282, 0.4498, 0.9282, 0.4498, 0.9282, 0.4498, 0.9282, 0.4498, 0.9282, 0.4498, 0.9282, 0.4498, 0.9282, 0.4498, 0.9282, 0.4498, 0.9282, 0.4498, 0.9282, 0.4498, 0.9282, 0.4498, 0.9282, 0.4498, 0.9282, 0.4498, 0.9282, 0.4498, 0.9282, 0.4498, 0.9282, 0.4498, 0.9282, 0.4498, 0.9282, 0.4498, 0.9282, 0.4498, 0.9282, 0.4498, 0.9282, 0.4498, 0.9282, 0.4498, 0.9282, 0.4498, 0.9282, 0.4498, 0.9282, 0.4498, 0.9282, 0.4498, 0.9282, 0.4498, 0.9282, 0.4498, 0.9282, 0.4498, 0.9282, 0.4498, 0.9282, 0.4498, 0.9282, 0.4498, 0.9282, 0.4498, 0.9282, 0.4498, 0.9282, 0.4498, 0.9282, 0.4498, 0.9282, 0.4498, 0.9282, 0.4498, 0.9282, 0.4498, 0.9282, 0.4498, 0.9282, 0.4498, 0.9282, 0.4498, 0.9282, 0.4498, 0.9282, 0.4498, 0.9282, 0.4498, 0.9282, 0.4498, 0.9282, 0.4498, 0.9282, 0.4498, 0.9282, 0.4498, 0.9282, 0.4498, 0.9282, 0.4498, 0.9282, 0.4498, 0.9282, 0.4498, 0.9282, 0.4498, 0.9282, 0.4498, 0.9282, 0.4498, 0.9282, 0.4498, 0.9282, 0.4498, 0.9282, 0.4498, 0.9282, 0.4498, 0.9282, 0.4498, 0.9282, 0.4498, 0.9282, 0.4498, 0.9282, 0.4303, 0.9165, 0.4303, 0.9165, 0.4303, 0.9165, 0.4303, 0.9165, 0.4303, 0.9165, 0.4303, 0.9165, 0.4303, 0.9165, 0.4303, 0.9165, 0.4303, 0.9165, 0.4303, 0.9165, 0.4303, 0.9165, 0.4303, 0.9165, 0.4303, 0.9165, 0.4303, 0.9165, 0.4303, 0.9165, 0.4303, 0.9165, 0.4303, 0.9165, 0.4303, 0.9165, 0.4303, 0.9165, 0.4303, 0.9165, 0.4303, 0.9165, 0.4303, 0.9165, 0.4303, 0.9165, 0.4303, 0.9165, 0.4303, 0.9165, 0.4303, 0.9165, 0.4303, 0.9165, 0.4303, 0.9165, 0.4303, 0.9165, 0.4303, 0.9165, 0.4303, 0.9165, 0.4303, 0.9165, 0.4498, 0.9282, 0.4498, 0.9282, 0.4498, 0.9282, 0.4498, 0.9282, 0.4498, 0.9282, 0.4498, 0.9282, 0.4498, 0.9282, 0.4498, 0.9282, 0.4498, 0.9282, 0.4498, 0.9282, 0.4498, 0.9282, 0.4498, 0.9282, 0.4498, 0.9282, 0.4498, 0.9282, 0.4498, 0.9282, 0.4498, 0.9282, 0.4498, 0.9282, 0.4498, 0.9282, 0.4498, 0.9282, 0.4498, 0.9282, 0.4498, 0.9282, 0.4498, 0.9282, 0.4498, 0.9282, 0.4498, 0.9282, 0.4498, 0.9282, 0.4498, 0.9282, 0.4498, 0.9282, 0.4498, 0.9282, 0.4498, 0.9282, 0.4498, 0.9282, 0.4498, 0.9282, 0.4498, 0.9282, 0.4498, 0.9282, 0.4498, 0.9282, 0.4498, 0.9282, 0.4498, 0.9282, 0.4498, 0.9282, 0.4498, 0.9282, 0.4498, 0.9282, 0.4498, 0.9282, 0.4498, 0.9282, 0.4498, 0.9282, 0.4498, 0.9282, 0.4498, 0.9282, 0.4498, 0.9282, 0.4498, 0.9282, 0.4498, 0.9282, 0.4498, 0.9282, 0.4498, 0.9282, 0.4498, 0.9282, 0.4498, 0.9282, 0.4498, 0.9282, 0.4498, 0.9282, 0.4498, 0.9282, 0.4498, 0.9282, 0.4498, 0.9282, 0.4498, 0.9282, 0.4498, 0.9282, 0.4498, 0.9282, 0.4498, 0.9282, 0.4498, 0.9282, 0.4498, 0.9282, 0.4498, 0.9282, 0.4498, 0.9282, 0.4498, 0.9282, 0.4498, 0.9282, 0.4498, 0.9282, 0.4498, 0.9282, 0.4498, 0.9282, 0.4498, 0.9282, 0.4498, 0.9282, 0.4498, 0.9282, 0.4498, 0.9282, 0.4498, 0.9282, 0.4498, 0.9282, 0.4498, 0.9282, 0.4498, 0.9282, 0.4498, 0.9282, 0.4498, 0.9282, 0.4498, 0.9282, 0.4498, 0.9282, 0.4498, 0.9282, 0.4498, 0.9282, 0.4498, 0.9282, 0.4498, 0.9282, 0.4498, 0.9282, 0.4498, 0.9282, 0.4498, 0.9282, 0.4498, 0.9282, 0.4498, 0.9282, 0.4498, 0.9282, 0.4498, 0.9282, 0.4498, 0.9282, 0.4498, 0.9282, 0.4498, 0.9282, 0.4498, 0.9282, 0.4498, 0.9282, 0.4498, 0.9282, 0.4498, 0.9282, 0.4498, 0.9282, 0.4498, 0.9282, 0.4498, 0.9282, 0.4498, 0.9282, 0.4498, 0.9282, 0.4498, 0.9282, 0.4498, 0.9282, 0.4498, 0.9282, 0.4498, 0.9282, 0.4498, 0.9282, 0.4498, 0.9282, 0.4498, 0.9282, 0.4498, 0.9282, 0.4498, 0.9282, 0.4498, 0.9282, 0.4498, 0.9282, 0.4498, 0.9282, 0.4498, 0.9282, 0.4498, 0.9282, 0.4498, 0.9282, 0.4498, 0.9282, 1.218, 0.4088, -0.2445, 0.4088, -0.2342, 0.3301, 1.207, 0.3301, 0.4303, 0.9165, 0.4303, 0.9165, 0.4303, 0.9165, 0.4303, 0.9165, 0.4303, 0.9165, 0.4303, 0.9165, 0.4303, 0.9165, 0.4303, 0.9165, 0.4303, 0.9165, 0.4303, 0.9165, 0.4303, 0.9165, 0.4303, 0.9165, 0.4303, 0.9165, 0.4303, 0.9165, 0.4303, 0.9165, 0.4303, 0.9165, 1.226, 0.4047, -0.2599, 0.4047, -0.2494, 0.323, 1.215, 0.323, 0.4303, 0.9165, 0.4303, 0.9165, 0.4303, 0.9165, 0.4303, 0.9165, 0.4303, 0.9165, 0.4303, 0.9165, 0.4303, 0.9165, 0.4303, 0.9165, 0.4303, 0.9165, 0.4303, 0.9165, 0.4303, 0.9165, 0.4303, 0.9165, 0.4303, 0.9165, 0.4303, 0.9165, 0.4303, 0.9165, 0.4303, 0.9165, 0.4498, 0.9282, 0.4498, 0.9282, 0.4498, 0.9282, 0.4498, 0.9282, 0.4498, 0.9282, 0.4498, 0.9282, 0.4498, 0.9282, 0.4498, 0.9282, 0.4498, 0.9282, 0.4498, 0.9282, 0.4498, 0.9282, 0.4498, 0.9282, 0.4498, 0.9282, 0.4498, 0.9282, 0.4498, 0.9282, 0.4498, 0.9282, 0.4498, 0.9282, 0.4498, 0.9282, 0.4498, 0.9282, 0.4498, 0.9282, 0.4498, 0.9282, 0.4498, 0.9282, 0.4498, 0.9282, 0.4498, 0.9282, 0.4498, 0.9282, 0.4498, 0.9282, 0.4498, 0.9282, 0.4498, 0.9282, 0.4498, 0.9282, 0.4498, 0.9282, 0.4498, 0.9282, 0.4498, 0.9282, 0.4498, 0.9282, 0.4498, 0.9282, 0.4498, 0.9282, 0.4498, 0.9282, 0.4498, 0.9282, 0.4498, 0.9282, 0.4498, 0.9282, 0.4498, 0.9282, 0.4498, 0.9282, 0.4498, 0.9282, 0.4498, 0.9282, 0.4498, 0.9282, 0.4498, 0.9282, 0.4498, 0.9282, 0.4498, 0.9282, 0.4498, 0.9282, 0.4498, 0.9282, 0.4498, 0.9282, 0.4498, 0.9282, 0.4498, 0.9282, 0.4498, 0.9282, 0.4498, 0.9282, 0.4498, 0.9282, 0.4498, 0.9282, 0.4498, 0.9282, 0.4498, 0.9282, 0.4498, 0.9282, 0.4498, 0.9282, 0.4498, 0.9282, 0.4498, 0.9282, 0.4498, 0.9282, 0.4498, 0.9282, 0.4303, 0.9165, 0.4303, 0.9165, 0.4303, 0.9165, 0.4303, 0.9165, 0.4303, 0.9165, 0.4303, 0.9165, 0.4303, 0.9165, 0.4303, 0.9165, 0.4303, 0.9165, 0.4303, 0.9165, 0.4303, 0.9165, 0.4303, 0.9165, 0.4303, 0.9165, 0.4303, 0.9165, 0.4303, 0.9165, 0.4303, 0.9165, 0.4498, 0.9282, 0.4498, 0.9282, 0.4498, 0.9282, 0.4498, 0.9282, 0.4498, 0.9282, 0.4498, 0.9282, 0.4498, 0.9282, 0.4498, 0.9282, 0.4498, 0.9282, 0.4498, 0.9282, 0.4498, 0.9282, 0.4498, 0.9282, 0.4498, 0.9282, 0.4498, 0.9282, 0.4498, 0.9282, 0.4498, 0.9282, 0.4498, 0.9282, 0.4498, 0.9282, 0.4498, 0.9282, 0.4498, 0.9282, 0.4498, 0.9282, 0.4498, 0.9282, 0.4498, 0.9282, 0.4498, 0.9282, 0.4498, 0.9282, 0.4498, 0.9282, 0.4498, 0.9282, 0.4498, 0.9282, 0.4498, 0.9282, 0.4498, 0.9282, 0.4498, 0.9282, 0.4498, 0.9282, 0.4303, 0.9165, 0.4303, 0.9165, 0.4303, 0.9165, 0.4303, 0.9165, 0.4303, 0.9165, 0.4303, 0.9165, 0.4303, 0.9165, 0.4303, 0.9165, 0.4303, 0.9165, 0.4303, 0.9165, 0.4303, 0.9165, 0.4303, 0.9165, 0.4303, 0.9165, 0.4303, 0.9165, 0.4303, 0.9165, 0.4303, 0.9165, 0.4498, 0.9282, 0.4498, 0.9282, 0.4498, 0.9282, 0.4498, 0.9282, 0.4498, 0.9282, 0.4498, 0.9282, 0.4498, 0.9282, 0.4498, 0.9282, 0.4498, 0.9282, 0.4498, 0.9282, 0.4498, 0.9282, 0.4498, 0.9282, 0.4498, 0.9282, 0.4498, 0.9282, 0.4498, 0.9282, 0.4498, 0.9282, 0.4498, 0.9282, 0.4498, 0.9282, 0.4498, 0.9282, 0.4498, 0.9282, 0.4498, 0.9282, 0.4498, 0.9282, 0.4498, 0.9282, 0.4498, 0.9282, 0.4498, 0.9282, 0.4498, 0.9282, 0.4498, 0.9282, 0.4498, 0.9282, 0.4498, 0.9282, 0.4498, 0.9282, 0.4498, 0.9282, 0.4498, 0.9282, 0.4498, 0.9282, 0.4498, 0.9282, 0.4498, 0.9282, 0.4498, 0.9282, 0.4498, 0.9282, 0.4498, 0.9282, 0.4498, 0.9282, 0.4498, 0.9282, 0.4498, 0.9282, 0.4498, 0.9282, 0.4498, 0.9282, 0.4498, 0.9282, 0.4498, 0.9282, 0.4498, 0.9282, 0.4498, 0.9282, 0.4498, 0.9282, 0.4498, 0.9282, 0.4498, 0.9282, 0.4498, 0.9282, 0.4498, 0.9282, 0.4498, 0.9282, 0.4498, 0.9282, 0.4498, 0.9282, 0.4498, 0.9282, 0.4498, 0.9282, 0.4498, 0.9282, 0.4498, 0.9282, 0.4498, 0.9282, 0.4303, 0.9165, 0.4303, 0.9165, 0.4303, 0.9165, 0.4303, 0.9165, 0.4303, 0.9165, 0.4303, 0.9165, 0.4303, 0.9165, 0.4303, 0.9165, 0.4303, 0.9165, 0.4303, 0.9165, 0.4303, 0.9165, 0.4303, 0.9165, 0.4303, 0.9165, 0.4303, 0.9165, 0.4303, 0.9165, 0.4303, 0.9165, 0.4303, 0.9165, 0.4303, 0.9165, 0.4303, 0.9165, 0.4303, 0.9165, 0.4303, 0.9165, 0.4303, 0.9165, 0.4303, 0.9165, 0.4303, 0.9165, 0.4498, 0.9282, 0.4498, 0.9282, 0.4498, 0.9282, 0.4498, 0.9282, 0.4498, 0.9282, 0.4498, 0.9282, 0.4498, 0.9282, 0.4498, 0.9282, 0.4498, 0.9282, 0.4498, 0.9282, 0.4498, 0.9282, 0.4498, 0.9282, -0.2614, 0.4752, -0.2599, 0.4047, 1.226, 0.4047, 1.227, 0.4752])
me_plane.materials.append(mat_basepalette)
me_plane.materials.append(mat_palmdoorcoconut)
me_plane.update()
arm_armature_001 = bpy.data.armatures.new('Armature.001')  # bones are not reproduced

# ---- objects
ob_basetile = bpy.data.objects.new('BaseTile', me_cylinder)
ob_palmdoortall_col = bpy.data.objects.new('PalmDoorTall-col', me_plane)
ob_palmdoorshort = bpy.data.objects.new('PalmDoorShort', arm_armature_001)

# ---- transforms, parenting, visibility, modifiers, constraints
ob_basetile.location = (0.0, 0.0, 0.0)
ob_palmdoortall_col.parent = ob_palmdoorshort
ob_palmdoortall_col.location = (0.0, 0.0, 0.0)
_vg = ob_palmdoortall_col.vertex_groups.new(name='Top1')
_vg.add([24, 25, 26, 27, 54, 55, 56, 57, 152, 153, 158, 159, 160, 161, 166, 167, 168, 169, 174, 175, 176, 177, 182, 183], 1.0, 'REPLACE')
_vg = ob_palmdoortall_col.vertex_groups.new(name='Top2')
_vg.add([28, 29, 30, 31, 58, 59, 82, 83, 84, 85, 90, 91, 92, 94, 98, 99, 101, 104, 105, 107, 109, 110, 113, 114, 125, 126, 127, 131, 132, 134, 138, 149, 153, 154, 155, 156, 157, 158, 161, 162, 163, 164, 165, 166, 169, 170, 171, 172, 173, 174, 177, 178, 179, 180, 181, 182], 1.0, 'REPLACE')
_vg = ob_palmdoortall_col.vertex_groups.new(name='Top3')
_vg.add([28, 93, 94, 95, 96, 97, 100, 102, 103, 106, 107, 108, 109, 110, 111, 112, 114, 115, 116, 117, 118, 119, 120, 121, 122, 123, 124, 126, 128, 129, 130, 133, 135, 136, 137, 139, 140, 141, 142, 143, 144, 145, 146, 147, 148, 149, 150, 151], 1.0, 'REPLACE')
_vg = ob_palmdoortall_col.vertex_groups.new(name='Top4')
_vg.add([32, 33, 60, 61, 86, 87, 88, 89, 108, 117, 118, 120, 136, 142, 148, 150, 184, 185, 186, 191, 192, 193, 194, 195, 196, 201, 202, 203, 204, 205, 206, 211, 212, 213, 214, 215, 216, 221, 222, 223], 1.0, 'REPLACE')
_vg = ob_palmdoortall_col.vertex_groups.new(name='Top5')
_vg.add([34, 35, 36, 37, 62, 63, 64, 65, 186, 187, 188, 189, 190, 191, 196, 197, 198, 199, 200, 201, 206, 207, 208, 209, 210, 211, 216, 217, 218, 219, 220, 221, 224, 225, 230, 231, 234, 235, 236, 237, 240, 241, 246, 247, 250, 251, 252, 253], 1.0, 'REPLACE')
_vg = ob_palmdoortall_col.vertex_groups.new(name='Top6')
_vg.add([38, 39, 40, 41, 66, 67, 68, 69, 225, 226, 227, 228, 229, 230, 232, 233, 234, 237, 238, 239, 241, 242, 243, 244, 245, 246, 248, 249, 250, 253, 254, 255, 256, 261, 262, 267, 268, 273, 274, 279], 1.0, 'REPLACE')
_vg = ob_palmdoortall_col.vertex_groups.new(name='Top7')
_vg.add([42, 43, 44, 45, 46, 47, 48, 49, 70, 71, 72, 73, 74, 75, 76, 77, 256, 257, 258, 259, 260, 261, 262, 263, 264, 265, 266, 267, 268, 269, 270, 271, 272, 273, 274, 275, 276, 277, 278, 279], 1.0, 'REPLACE')
_m = ob_palmdoortall_col.modifiers.new('Armature', 'ARMATURE')
_m.object = ob_palmdoorshort
ob_palmdoorshort.location = (0.0, 0.0, 0.0)
ob_palmdoorshort.show_in_front = True

# ---- collection membership
col_collection.objects.link(ob_basetile)
col_collection.objects.link(ob_palmdoortall_col)
col_collection.objects.link(ob_palmdoorshort)

# ---- scene / render settings (as saved in the file)
scene.frame_start = 1; scene.frame_end = 250; scene.frame_set(162)
scene.render.engine = 'BLENDER_EEVEE_NEXT'
scene.cycles.sampling_pattern = 'TABULATED_SOBOL'
scene.view_settings.view_transform = 'Filmic'
bpy.context.view_layer.update()

# ---- added for rendering (the .blend has no active camera): camera
cam_auto = bpy.data.cameras.new('AutoCamera')
cam_auto.lens = 50.0
cam_auto.sensor_width = 36.0
cam_auto.clip_end = 1000.0
ob_auto_camera = bpy.data.objects.new('AutoCamera', cam_auto)
scene.collection.objects.link(ob_auto_camera)
ob_auto_camera.location = (2.81219, -3.37463, 2.69781)
ob_auto_camera.rotation_euler = (1.09748, -7.21219e-08, 0.694738)
scene.camera = ob_auto_camera
bpy.context.view_layer.update()
